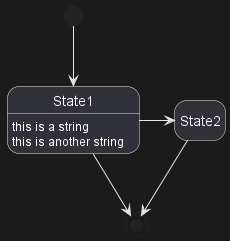

The diagram above was rendered by PlantUML. Its source (embedded in the PNG):
@startuml
hide empty description
[*] --> State1
State1 --> [*]
State1 : this is a string
State1 : this is another string

State1 -> State2
State2 --> [*]
@enduml